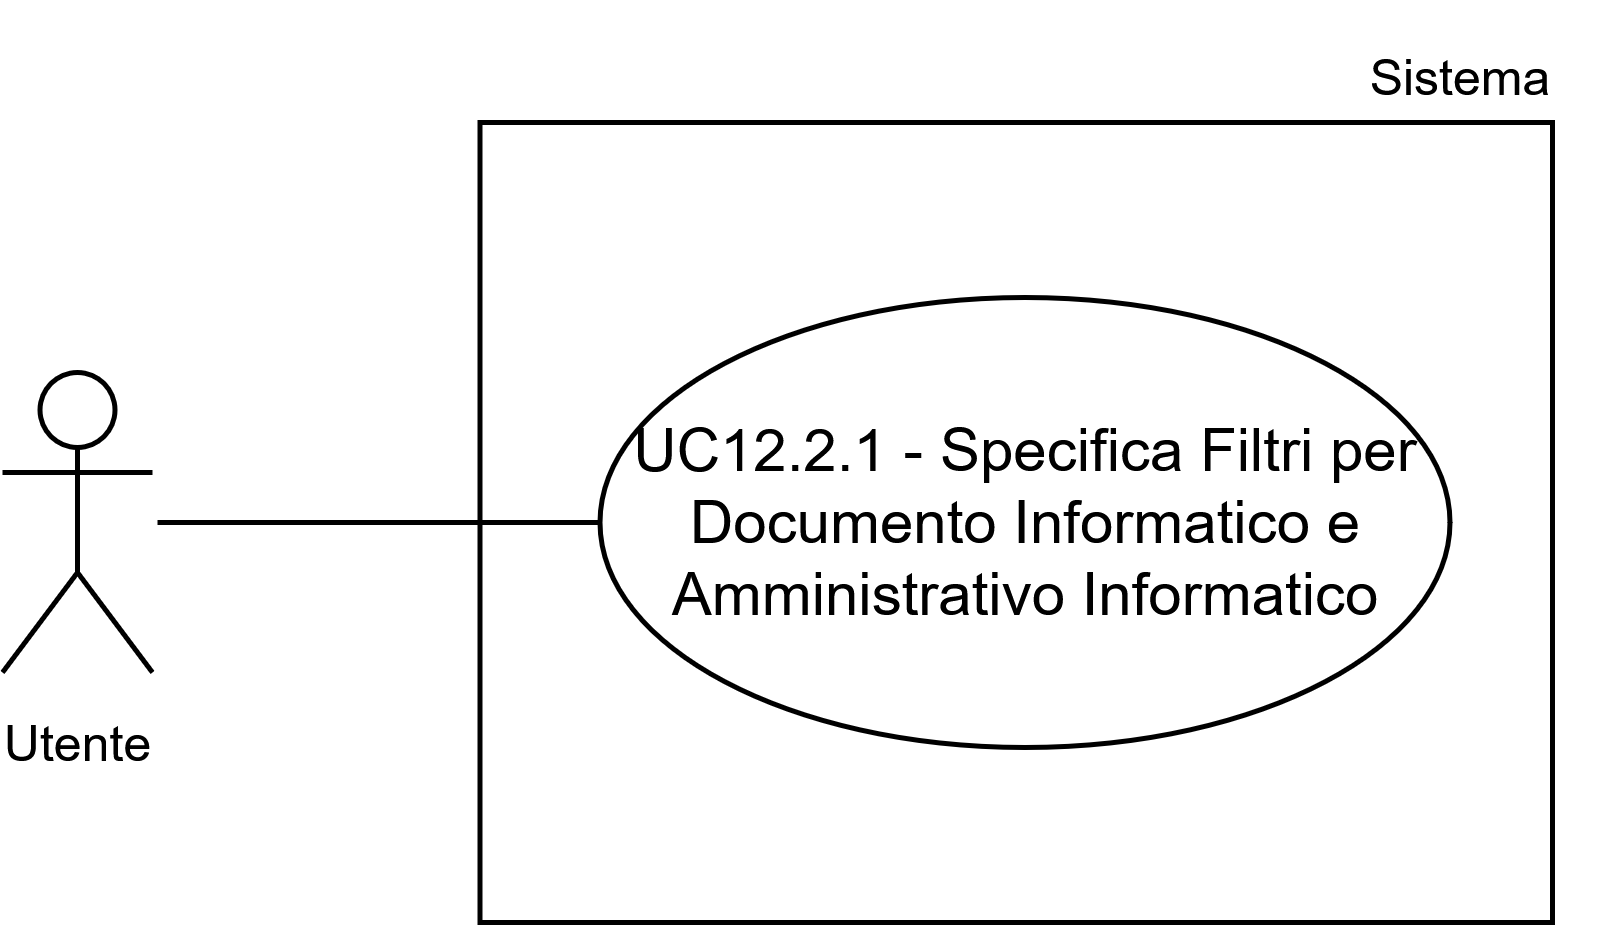

The diagram above was exported from draw.io. Its source (the exported page's mxGraphModel, read from the mxfile embedded in the PNG):
<mxGraphModel dx="1665" dy="751" grid="1" gridSize="10" guides="1" tooltips="1" connect="1" arrows="1" fold="1" page="1" pageScale="1" pageWidth="1169" pageHeight="827" math="0" shadow="0">
  <root>
    <mxCell id="0" />
    <mxCell id="1" parent="0" />
    <mxCell id="2" parent="1" style="whiteSpace=wrap;html=1;" value="" vertex="1">
      <mxGeometry height="160" width="214.5" x="235.5" y="4754" as="geometry" />
    </mxCell>
    <mxCell id="3" parent="1" style="shape=umlActor;verticalLabelPosition=bottom;verticalAlign=top;html=1;outlineConnect=0;" value="&lt;font style=&quot;font-size: 10px;&quot;&gt;Utente&lt;/font&gt;" vertex="1">
      <mxGeometry height="60" width="30" x="140" y="4804" as="geometry" />
    </mxCell>
    <mxCell id="4" edge="1" parent="1" style="endArrow=none;html=1;rounded=0;entryX=0;entryY=0.5;entryDx=0;entryDy=0;" target="6" value="">
      <mxGeometry height="50" relative="1" width="50" as="geometry">
        <mxPoint x="171" y="4834" as="sourcePoint" />
        <mxPoint x="268.0000000000009" y="4834" as="targetPoint" />
      </mxGeometry>
    </mxCell>
    <mxCell id="5" parent="1" style="text;html=1;whiteSpace=wrap;strokeColor=none;fillColor=none;align=center;verticalAlign=middle;rounded=0;fontSize=10;" value="Sistema" vertex="1">
      <mxGeometry height="30" width="60" x="401.5" y="4730" as="geometry" />
    </mxCell>
    <mxCell id="6" parent="1" style="ellipse;whiteSpace=wrap;html=1;" value="UC12.2.1 - Specifica Filtri per Documento Informatico e Amministrativo Informatico" vertex="1">
      <mxGeometry height="90" width="170" x="259.5" y="4789" as="geometry" />
    </mxCell>
  </root>
</mxGraphModel>